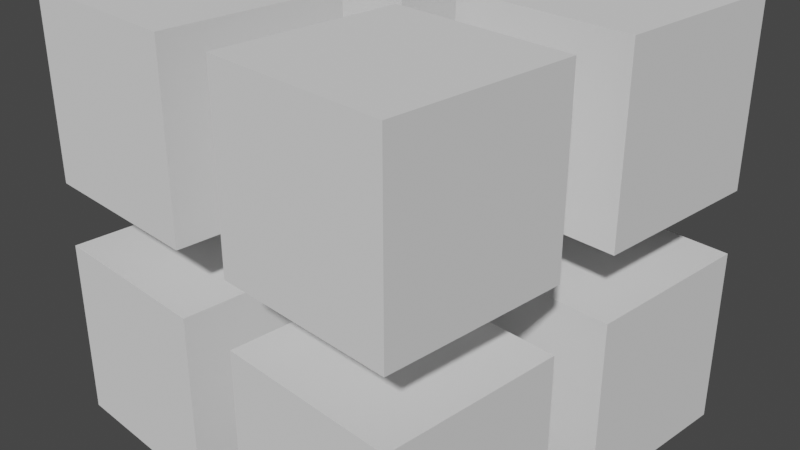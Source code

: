 # Source: GeometricalTripleMirror.blend  (saved by Blender 2.93.21; exported with 4.5.12 LTS)
import bpy
from mathutils import Matrix  # noqa: F401  (used for matrix-valued properties, if any)

bpy.ops.wm.read_factory_settings(use_empty=True)
scene = bpy.context.scene
scene.name = 'Scene'

# ---- collections
col_collection = bpy.data.collections.new('Collection'); scene.collection.children.link(col_collection)

# ---- node groups
ng_geometry_nodes = bpy.data.node_groups.new('Geometry Nodes', 'GeometryNodeTree')
_s = ng_geometry_nodes.interface.new_socket(name='Geometry', in_out='OUTPUT', socket_type='NodeSocketGeometry')
_s = ng_geometry_nodes.interface.new_socket(name='Geometry', in_out='INPUT', socket_type='NodeSocketGeometry')
ng_geometry_nodes.is_modifier = True
_N = ng_geometry_nodes.nodes; _L = ng_geometry_nodes.links
n0 = _N.new('NodeGroupOutput'); n0.name = 'Group Output'; n0.location = (776, 172)
n1 = _N.new('NodeGroupInput'); n1.name = 'Group Input'; n1.location = (-549, 51)
n2 = _N.new('GeometryNodeTransform'); n2.name = 'Transform'; n2.location = (-330, 213)
n2.inputs[3].default_value = (1.0, 1.0, -1.0)
n3 = _N.new('GeometryNodeTransform'); n3.name = 'Transform.001'; n3.location = (23, 221)
n3.inputs[3].default_value = (1.0, -1.0, 1.0)
n4 = _N.new('GeometryNodeJoinGeometry'); n4.name = 'Join Geometry.001'; n4.location = (201, 122)
n5 = _N.new('GeometryNodeJoinGeometry'); n5.name = 'Join Geometry'; n5.location = (-142, 115)
n6 = _N.new('GeometryNodeTransform'); n6.name = 'Transform.002'; n6.location = (393, 198)
n6.inputs[3].default_value = (-1.0, 1.0, 1.0)
n7 = _N.new('GeometryNodeJoinGeometry'); n7.name = 'Join Geometry.002'; n7.location = (592, 84)
_L.new(n1.outputs[0], n2.inputs[0])
_L.new(n2.outputs[0], n5.inputs[0])
_L.new(n1.outputs[0], n5.inputs[0])
_L.new(n5.outputs[0], n3.inputs[0])
_L.new(n5.outputs[0], n4.inputs[0])
_L.new(n4.outputs[0], n6.inputs[0])
_L.new(n3.outputs[0], n4.inputs[0])
_L.new(n6.outputs[0], n7.inputs[0])
_L.new(n4.outputs[0], n7.inputs[0])
_L.new(n7.outputs[0], n0.inputs[0])
n0.is_active_output = True

# ---- world
world_world = bpy.data.worlds.new('World'); scene.world = world_world
world_world.use_nodes = True; world_world.node_tree.nodes.clear()
_N = world_world.node_tree.nodes; _L = world_world.node_tree.links
n0 = _N.new('ShaderNodeOutputWorld'); n0.name = 'World Output'; n0.location = (300, 300)
n1 = _N.new('ShaderNodeBackground'); n1.name = 'Background'; n1.location = (10, 300)
n1.inputs[0].default_value = (0.05088, 0.05088, 0.05088, 1.0)
_L.new(n1.outputs[0], n0.inputs[0])
n0.is_active_output = True
world_world.color = (0.05088, 0.05088, 0.05088)
world_world.use_sun_shadow = False
world_world.sun_shadow_jitter_overblur = 0.0

# ---- cameras
cam_camera = bpy.data.cameras.new('Camera')
cam_camera.clip_end = 100.0
cam_camera.ortho_scale = 7.314

# ---- meshes
me_cube = bpy.data.meshes.new('Cube')
me_cube.from_pydata([(-2.364, 0.3756, 0.3537), (-2.364, 0.3756, 2.354), (-2.364, 2.376, 0.3537), (-2.364, 2.376, 2.354), (-0.3643, 0.3756, 0.3537), (-0.3643, 0.3756, 2.354), (-0.3643, 2.376, 0.3537), (-0.3643, 2.376, 2.354)], [], [(0, 1, 3, 2), (2, 3, 7, 6), (6, 7, 5, 4), (4, 5, 1, 0), (2, 6, 4, 0), (7, 3, 1, 5)])
_uv = me_cube.uv_layers.new(name='UVMap')
_uv.uv.foreach_set('vector', [0.375, 0.0, 0.625, 0.0, 0.625, 0.25, 0.375, 0.25, 0.375, 0.25, 0.625, 0.25, 0.625, 0.5, 0.375, 0.5, 0.375, 0.5, 0.625, 0.5, 0.625, 0.75, 0.375, 0.75, 0.375, 0.75, 0.625, 0.75, 0.625, 1.0, 0.375, 1.0, 0.125, 0.5, 0.375, 0.5, 0.375, 0.75, 0.125, 0.75, 0.625, 0.5, 0.875, 0.5, 0.875, 0.75, 0.625, 0.75])
me_cube.use_remesh_fix_poles = True
me_cube.use_remesh_preserve_attributes = False
me_cube.update()

# ---- objects
ob_cube = bpy.data.objects.new('Cube', me_cube)
ob_camera = bpy.data.objects.new('Camera', cam_camera)

# ---- transforms, parenting, visibility, modifiers, constraints
ob_cube.location = (0.0, 0.0, 0.0)
_m = ob_cube.modifiers.new('GeometryNodes', 'NODES')
_m.node_group = ng_geometry_nodes
ob_camera.location = (7.359, -6.926, 4.958)
ob_camera.rotation_euler = (1.109, 0.0, 0.8149)
ob_camera.lock_rotations_4d = False
ob_camera.empty_display_type = 'ARROWS'
ob_camera.color = (0.0, 0.0, 0.0, 0.0)
ob_camera.display_type = 'WIRE'
ob_camera.lineart.crease_threshold = 0.0

# ---- collection membership
scene.collection.objects.link(ob_cube)
col_collection.objects.link(ob_camera)

# ---- scene / render settings (as saved in the file)
scene.camera = ob_camera
scene.frame_start = 0; scene.frame_end = 120; scene.frame_set(0)
scene.render.engine = 'BLENDER_EEVEE_NEXT'
scene.render.image_settings.file_format = 'FFMPEG'
scene.render.image_settings.color_mode = 'RGB'
scene.cycles.use_denoising = False
scene.cycles.samples = 128
scene.cycles.sampling_pattern = 'TABULATED_SOBOL'
scene.cycles.use_adaptive_sampling = False
scene.cycles.use_light_tree = False
scene.view_settings.view_transform = 'Filmic'
bpy.context.view_layer.update()

# ---- added for rendering (the .blend has no usable light): sun
light_auto_sun = bpy.data.lights.new('AutoSun', 'SUN')
light_auto_sun.energy = 3.0
light_auto_sun.angle = 0.0523599
ob_auto_sun = bpy.data.objects.new('AutoSun', light_auto_sun)
scene.collection.objects.link(ob_auto_sun)
ob_auto_sun.rotation_euler = (0.872665, 0.174533, 0.523599)
bpy.context.view_layer.update()
